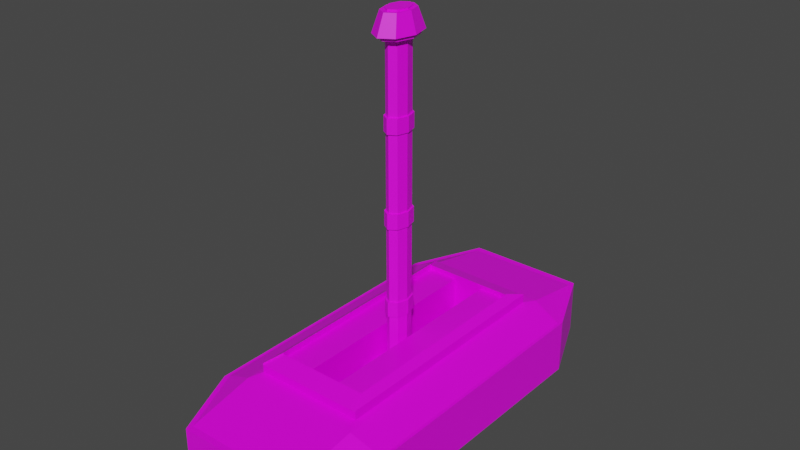 # Source: Lever.blend  (saved by Blender 3.0.42; exported with 4.5.12 LTS)
import bpy
from mathutils import Matrix  # noqa: F401  (used for matrix-valued properties, if any)

bpy.ops.wm.read_factory_settings(use_empty=True)
scene = bpy.context.scene
scene.name = 'Scene'

# ---- collections
col_collection = bpy.data.collections.new('Collection'); scene.collection.children.link(col_collection)

# ---- images (referenced by path relative to the original .blend; pixels are not part of the script)
import os
ASSET_DIR = os.environ.get("B2B_ASSET_DIR", "")  # directory of the original .blend (textures are referenced by path, not embedded)
HERE = os.path.dirname(os.path.abspath(__file__))  # packed textures are extracted next to this script under _unpacked/

def load_image(name, relpath, width, height, colorspace="sRGB"):
    """Load a texture the original file referenced (path relative to the .blend, or extracted next to this script)."""
    p = next((c for c in (os.path.join(HERE, relpath), os.path.join(ASSET_DIR, relpath)) if relpath and os.path.exists(c)), "")
    if p:
        img = bpy.data.images.load(p, check_existing=True)
        img.name = name
    else:  # same state as the original file: an image datablock whose file is absent (Cycles renders it pink)
        img = bpy.data.images.new(name, width, height)
        img.source = "FILE"
        img.filepath = "//" + (relpath or name)
    img.colorspace_settings.name = colorspace
    return img
img_colour_grid_png = load_image('Colour_Grid.png', 'Colour_Grid.png', 1024, 1024, 'sRGB')

# ---- materials (node trees are filled in below, after node groups)
mat_material = bpy.data.materials.new('Material')
mat_material.alpha_threshold = 0.0
mat_material.use_transparent_shadow = False
mat_material.line_color = (0.0, 0.0, 0.0, 1.0)
mat_material_002 = bpy.data.materials.new('Material.002')
mat_material_002.use_transparent_shadow = False
mat_material_001 = bpy.data.materials.new('Material.001')
mat_material_001.use_transparent_shadow = False

# ---- material node trees
mat_material.use_nodes = True; mat_material.node_tree.nodes.clear()
_N = mat_material.node_tree.nodes; _L = mat_material.node_tree.links
n0 = _N.new('ShaderNodeOutputMaterial'); n0.name = 'Material Output'; n0.location = (300, 300)
n1 = _N.new('ShaderNodeBsdfPrincipled'); n1.name = 'Principled BSDF'; n1.location = (10, 300)
n1.distribution = 'GGX'
n1.subsurface_method = 'RANDOM_WALK_SKIN'
n1.inputs[2].default_value = 0.4
n1.inputs[3].default_value = 1.45
n1.inputs[27].default_value = (0.0, 0.0, 0.0, 1.0)
n1.inputs[28].default_value = 1.0
n2 = _N.new('ShaderNodeTexImage'); n2.name = 'Image Texture'; n2.location = (-280, 280)
n2.image = img_colour_grid_png
_L.new(n1.outputs[0], n0.inputs[0])
_L.new(n2.outputs[0], n1.inputs[0])
n0.is_active_output = True
mat_material_002.use_nodes = True; mat_material_002.node_tree.nodes.clear()
_N = mat_material_002.node_tree.nodes; _L = mat_material_002.node_tree.links
n0 = _N.new('ShaderNodeBsdfPrincipled'); n0.name = 'Principled BSDF'; n0.location = (10, 300)
n0.distribution = 'GGX'
n0.subsurface_method = 'RANDOM_WALK_SKIN'
n0.inputs[3].default_value = 1.45
n0.inputs[27].default_value = (0.0, 0.0, 0.0, 1.0)
n0.inputs[28].default_value = 1.0
n1 = _N.new('ShaderNodeOutputMaterial'); n1.name = 'Material Output'; n1.location = (300, 300)
n2 = _N.new('ShaderNodeTexImage'); n2.name = 'Image Texture'; n2.location = (-280, 280)
n2.image = img_colour_grid_png
_L.new(n0.outputs[0], n1.inputs[0])
_L.new(n2.outputs[0], n0.inputs[0])
n1.is_active_output = True
mat_material_001.use_nodes = True; mat_material_001.node_tree.nodes.clear()
_N = mat_material_001.node_tree.nodes; _L = mat_material_001.node_tree.links
n0 = _N.new('ShaderNodeBsdfPrincipled'); n0.name = 'Principled BSDF'; n0.location = (10, 300)
n0.distribution = 'GGX'
n0.subsurface_method = 'RANDOM_WALK_SKIN'
n0.inputs[3].default_value = 1.45
n0.inputs[27].default_value = (0.0, 0.0, 0.0, 1.0)
n0.inputs[28].default_value = 1.0
n1 = _N.new('ShaderNodeOutputMaterial'); n1.name = 'Material Output'; n1.location = (300, 300)
n2 = _N.new('ShaderNodeTexImage'); n2.name = 'Image Texture'; n2.location = (-280, 280)
n2.image = img_colour_grid_png
_L.new(n0.outputs[0], n1.inputs[0])
_L.new(n2.outputs[0], n0.inputs[0])
n1.is_active_output = True

# ---- world
world_world = bpy.data.worlds.new('World'); scene.world = world_world
world_world.use_nodes = True; world_world.node_tree.nodes.clear()
_N = world_world.node_tree.nodes; _L = world_world.node_tree.links
n0 = _N.new('ShaderNodeOutputWorld'); n0.name = 'World Output'; n0.location = (300, 300)
n1 = _N.new('ShaderNodeBackground'); n1.name = 'Background'; n1.location = (10, 300)
n1.inputs[0].default_value = (0.05088, 0.05088, 0.05088, 1.0)
_L.new(n1.outputs[0], n0.inputs[0])
n0.is_active_output = True
world_world.color = (0.05088, 0.05088, 0.05088)
world_world.use_sun_shadow = False
world_world.sun_shadow_jitter_overblur = 0.0

# ---- meshes
me_cube = bpy.data.meshes.new('Cube')
me_cube.from_pydata([(0.457, 0.7012, 0.457), (-0.3645, 0.3645, 0.7913), (0.7012, 0.457, 0.457), (0.457, 0.457, -0.7012), (0.457, 0.7012, -0.457), (0.7012, 0.457, -0.457), (0.7012, -0.457, 0.457), (0.3645, 0.3645, 0.7913), (0.457, -0.7012, 0.457), (0.7012, -0.457, -0.457), (0.457, -0.7012, -0.457), (0.457, -0.457, -0.7012), (-0.457, 0.7012, 0.457), (-0.7012, 0.457, 0.457), (-0.3645, -0.3645, 0.7913), (-0.7012, 0.457, -0.457), (-0.457, 0.7012, -0.457), (-0.457, 0.457, -0.7012), (-0.7012, -0.457, 0.457), (-0.457, -0.7012, 0.457), (0.3645, -0.3645, 0.7913), (-0.457, -0.457, -0.7012), (-0.457, -0.7012, -0.457), (-0.7012, -0.457, -0.457), (0.4257, 0.4257, 0.7012), (0.4718, 0.4718, 0.6716), (0.4257, -0.4257, 0.7012), (0.4718, -0.4718, 0.6716), (-0.4257, 0.4257, 0.7012), (-0.4718, 0.4718, 0.6716), (-0.4257, -0.4257, 0.7012), (-0.4718, -0.4718, 0.6716), (-0.1215, 0.3645, 0.7913), (0.1215, 0.3645, 0.7913), (0.1215, -0.3645, 0.7913), (-0.1215, -0.3645, 0.7913), (0.1523, 0.457, -0.7012), (-0.1523, 0.457, -0.7012), (-0.1523, 0.7012, -0.457), (0.1523, 0.7012, -0.457), (-0.1523, -0.7012, 0.457), (0.1523, -0.7012, 0.457), (-0.1523, -0.457, -0.7012), (0.1523, -0.457, -0.7012), (0.1523, -0.7012, -0.457), (-0.1523, -0.7012, -0.457), (0.1523, 0.7012, 0.457), (-0.1523, 0.7012, 0.457), (0.1419, -0.4257, 0.7012), (-0.1419, -0.4257, 0.7012), (-0.1573, -0.4718, 0.6716), (0.1573, -0.4718, 0.6716), (-0.1419, 0.4257, 0.7012), (0.1419, 0.4257, 0.7012), (0.1573, 0.4718, 0.6716), (-0.1573, 0.4718, 0.6716), (-0.1215, 0.3645, -0.02727), (0.1215, 0.3645, -0.02727), (0.1215, -0.3645, -0.02727), (-0.1215, -0.3645, -0.02727), (0.723, 0.4713, 0.457), (0.4713, 0.723, 0.457), (0.4713, 0.723, -0.457), (0.723, 0.4713, -0.457), (0.4713, -0.723, 0.457), (0.723, -0.4713, 0.457), (0.723, -0.4713, -0.457), (0.4713, -0.723, -0.457), (-0.4713, 0.723, 0.457), (-0.723, 0.4713, 0.457), (-0.723, 0.4713, -0.457), (-0.4713, 0.723, -0.457), (-0.723, -0.4713, 0.457), (-0.4713, -0.723, 0.457), (-0.4713, -0.723, -0.457), (-0.723, -0.4713, -0.457), (0.1571, 0.723, -0.457), (0.1571, -0.723, 0.457), (-0.1571, -0.723, -0.457), (-0.1571, 0.723, 0.457), (-0.1571, 0.723, -0.457), (-0.1571, -0.723, 0.457), (0.1571, -0.723, -0.457), (0.1571, 0.723, 0.457), (0.1215, 0.3645, 0.8404), (0.3645, 0.3645, 0.8404), (0.3645, -0.3645, 0.8404), (-0.1215, -0.3645, 0.8404), (-0.3645, -0.3645, 0.8404), (-0.3645, 0.3645, 0.8404), (-0.1215, 0.3645, 0.8404), (0.1215, -0.3645, 0.8404), (0.3645, -0.3645, 0.9232), (0.4257, -0.4257, 0.8331), (0.4257, 0.4257, 0.8331), (0.3645, 0.3645, 0.9232), (-0.4257, -0.4257, 0.8331), (-0.3645, -0.3645, 0.9232), (0.1215, 0.3645, 0.9232), (-0.1215, -0.3645, 0.9232), (-0.3645, 0.3645, 0.9232), (-0.4257, 0.4257, 0.8331), (-0.1419, -0.4257, 0.8331), (0.1419, 0.4257, 0.8331), (-0.1215, 0.3645, 0.9232), (0.1215, -0.3645, 0.9232), (0.1419, -0.4257, 0.8331), (-0.1419, 0.4257, 0.8331), (0.3645, -0.3645, 0.9469), (0.4257, -0.4257, 0.8568), (0.4257, 0.4257, 0.8568), (0.3645, 0.3645, 0.9469), (-0.4257, -0.4257, 0.8568), (-0.3645, -0.3645, 0.9469), (-0.3645, 0.3645, 0.9469), (-0.4257, 0.4257, 0.8568)], [], [(36, 3, 11, 43), (40, 19, 73, 81), (47, 46, 83, 79), (6, 27, 8), (39, 38, 80, 76), (25, 27, 6, 2), (3, 4, 5), (50, 31, 19, 40), (9, 10, 11), (31, 29, 13, 18), (15, 16, 17), (32, 1, 89, 90), (21, 22, 23), (17, 21, 23, 15), (37, 17, 16, 38), (6, 8, 64, 65), (12, 47, 79, 68), (46, 0, 61, 83), (13, 12, 68, 69), (12, 13, 29), (26, 24, 110, 109), (43, 11, 10, 44), (18, 19, 31), (0, 25, 2), (11, 3, 5, 9), (38, 16, 71, 80), (49, 30, 31, 50), (24, 26, 27, 25), (30, 28, 29, 31), (53, 24, 25, 54), (54, 25, 0, 46), (28, 30, 112, 115), (26, 20, 92, 93), (1, 32, 104, 100), (33, 7, 95, 98), (28, 1, 100, 101), (53, 52, 107, 103), (35, 14, 97, 99), (29, 55, 47, 12), (55, 54, 46, 47), (28, 52, 55, 29), (52, 53, 54, 55), (26, 48, 51, 27), (48, 49, 50, 51), (5, 4, 62, 63), (18, 13, 69, 72), (21, 42, 45, 22), (42, 43, 44, 45), (3, 36, 39, 4), (36, 37, 38, 39), (34, 20, 86, 91), (34, 33, 57, 58), (27, 51, 41, 8), (51, 50, 40, 41), (45, 44, 82, 78), (4, 39, 76, 62), (17, 37, 42, 21), (37, 36, 43, 42), (57, 56, 59, 58), (35, 34, 58, 59), (33, 32, 56, 57), (32, 35, 59, 56), (75, 72, 69, 70), (78, 81, 73, 74), (63, 60, 65, 66), (60, 63, 62, 61), (74, 73, 72, 75), (64, 67, 66, 65), (68, 71, 70, 69), (76, 83, 61, 62), (71, 68, 79, 80), (80, 79, 83, 76), (67, 64, 77, 82), (82, 77, 81, 78), (8, 41, 77, 64), (9, 5, 63, 66), (23, 22, 74, 75), (41, 40, 81, 77), (2, 6, 65, 60), (16, 15, 70, 71), (0, 2, 60, 61), (10, 9, 66, 67), (15, 23, 75, 70), (22, 45, 78, 74), (44, 10, 67, 82), (19, 18, 72, 73), (90, 89, 88, 87), (85, 84, 91, 86), (14, 35, 87, 88), (33, 34, 91, 84), (20, 7, 85, 86), (7, 33, 84, 85), (35, 32, 90, 87), (1, 14, 88, 89), (106, 93, 92, 105), (107, 101, 100, 104), (94, 103, 98, 95), (103, 107, 104, 98), (96, 102, 99, 97), (102, 106, 105, 99), (32, 33, 98, 104), (48, 26, 93, 106), (7, 24, 94, 95), (20, 34, 105, 92), (49, 48, 106, 102), (34, 35, 99, 105), (30, 49, 102, 96), (24, 53, 103, 94), (52, 28, 101, 107), (14, 30, 96, 97), (115, 112, 113, 114), (109, 110, 111, 108), (20, 26, 109, 108), (7, 20, 108, 111), (1, 28, 115, 114), (30, 14, 113, 112), (14, 1, 114, 113), (24, 7, 111, 110)])
_uv = me_cube.uv_layers.new(name='UVMap')
_uv.uv.foreach_set('vector', [0.7849, 0.9692, 0.7849, 0.9692, 0.8493, 0.9692, 0.8493, 0.9692, 0.8665, 0.9459, 0.8665, 0.9459, 0.8665, 0.9459, 0.8665, 0.9459, 0.7677, 0.9459, 0.7677, 0.9459, 0.7677, 0.9459, 0.7677, 0.9459, 0.8493, 0.9459, 0.8503, 0.949, 0.8665, 0.9459, 0.7677, 0.9727, 0.7677, 0.9727, 0.7677, 0.9727, 0.7677, 0.9727, 0.7838, 0.949, 0.8503, 0.949, 0.8493, 0.9459, 0.7849, 0.9459, 0.7849, 0.9692, 0.7677, 0.9727, 0.7849, 0.9727, 0.8503, 0.949, 0.8503, 0.949, 0.8665, 0.9459, 0.8665, 0.9459, 0.8493, 0.9727, 0.8665, 0.9727, 0.8493, 0.9692, 0.8503, 0.949, 0.7838, 0.949, 0.7849, 0.9459, 0.8493, 0.9459, 0.7849, 0.9727, 0.7677, 0.9727, 0.7849, 0.9692, 0.5336, 0.9917, 0.5336, 0.9917, 0.5336, 0.9917, 0.5336, 0.9917, 0.8493, 0.9692, 0.8665, 0.9727, 0.8493, 0.9727, 0.7849, 0.9692, 0.8493, 0.9692, 0.8493, 0.9727, 0.7849, 0.9727, 0.7849, 0.9692, 0.7849, 0.9692, 0.7677, 0.9727, 0.7677, 0.9727, 0.8493, 0.9459, 0.8665, 0.9459, 0.8665, 0.9459, 0.8493, 0.9459, 0.7677, 0.9459, 0.7677, 0.9459, 0.7677, 0.9459, 0.7677, 0.9459, 0.7677, 0.9459, 0.7677, 0.9459, 0.7677, 0.9459, 0.7677, 0.9459, 0.7849, 0.9459, 0.7677, 0.9459, 0.7677, 0.9459, 0.7849, 0.9459, 0.7677, 0.9459, 0.7849, 0.9459, 0.7838, 0.949, 0.9652, 0.9904, 0.9052, 0.9904, 0.9052, 0.9904, 0.9652, 0.9904, 0.8493, 0.9692, 0.8493, 0.9692, 0.8665, 0.9727, 0.8665, 0.9727, 0.8493, 0.9459, 0.8665, 0.9459, 0.8503, 0.949, 0.7677, 0.9459, 0.7838, 0.949, 0.7849, 0.9459, 0.8493, 0.9692, 0.7849, 0.9692, 0.7849, 0.9727, 0.8493, 0.9727, 0.7677, 0.9727, 0.7677, 0.9727, 0.7677, 0.9727, 0.7677, 0.9727, 0.9652, 0.9904, 0.9652, 0.9904, 0.9685, 0.99, 0.9685, 0.99, 0.9052, 0.9904, 0.9652, 0.9904, 0.9685, 0.99, 0.902, 0.99, 0.9652, 0.9904, 0.9052, 0.9904, 0.902, 0.99, 0.9685, 0.99, 0.9052, 0.9904, 0.9052, 0.9904, 0.902, 0.99, 0.902, 0.99, 0.7838, 0.949, 0.7838, 0.949, 0.7677, 0.9459, 0.7677, 0.9459, 0.9052, 0.9904, 0.9652, 0.9904, 0.9652, 0.9904, 0.9052, 0.9904, 0.5893, 0.9904, 0.5849, 0.9917, 0.5849, 0.9917, 0.5893, 0.9904, 0.5336, 0.9917, 0.5336, 0.9917, 0.5336, 0.9917, 0.5336, 0.9917, 0.5336, 0.9917, 0.5336, 0.9917, 0.5336, 0.9917, 0.5336, 0.9917, 0.5293, 0.9904, 0.5336, 0.9917, 0.5336, 0.9917, 0.5293, 0.9904, 0.9052, 0.9904, 0.9052, 0.9904, 0.9052, 0.9904, 0.9052, 0.9904, 0.5849, 0.9917, 0.5849, 0.9917, 0.5849, 0.9917, 0.5849, 0.9917, 0.7838, 0.949, 0.7838, 0.949, 0.7677, 0.9459, 0.7677, 0.9459, 0.7838, 0.949, 0.7838, 0.949, 0.7677, 0.9459, 0.7677, 0.9459, 0.9052, 0.9904, 0.9052, 0.9904, 0.902, 0.99, 0.902, 0.99, 0.9052, 0.9904, 0.9052, 0.9904, 0.902, 0.99, 0.902, 0.99, 0.9652, 0.9904, 0.9652, 0.9904, 0.9685, 0.99, 0.9685, 0.99, 0.9652, 0.9904, 0.9652, 0.9904, 0.9685, 0.99, 0.9685, 0.99, 0.7849, 0.9727, 0.7677, 0.9727, 0.7677, 0.9727, 0.7849, 0.9727, 0.8493, 0.9459, 0.7849, 0.9459, 0.7849, 0.9459, 0.8493, 0.9459, 0.8493, 0.9692, 0.8493, 0.9692, 0.8665, 0.9727, 0.8665, 0.9727, 0.8493, 0.9692, 0.8493, 0.9692, 0.8665, 0.9727, 0.8665, 0.9727, 0.7849, 0.9692, 0.7849, 0.9692, 0.7677, 0.9727, 0.7677, 0.9727, 0.7849, 0.9692, 0.7849, 0.9692, 0.7677, 0.9727, 0.7677, 0.9727, 0.5849, 0.9917, 0.5849, 0.9917, 0.5849, 0.9917, 0.5849, 0.9917, 0.4629, 0.9703, 0.4115, 0.9703, 0.4115, 0.9584, 0.4629, 0.9584, 0.8503, 0.949, 0.8503, 0.949, 0.8665, 0.9459, 0.8665, 0.9459, 0.8503, 0.949, 0.8503, 0.949, 0.8665, 0.9459, 0.8665, 0.9459, 0.8665, 0.9727, 0.8665, 0.9727, 0.8665, 0.9727, 0.8665, 0.9727, 0.7677, 0.9727, 0.7677, 0.9727, 0.7677, 0.9727, 0.7677, 0.9727, 0.7849, 0.9692, 0.7849, 0.9692, 0.8493, 0.9692, 0.8493, 0.9692, 0.7849, 0.9692, 0.7849, 0.9692, 0.8493, 0.9692, 0.8493, 0.9692, 0.6634, 0.9789, 0.6634, 0.9789, 0.7148, 0.9789, 0.7148, 0.9789, 0.4629, 0.9703, 0.4629, 0.9703, 0.4629, 0.9584, 0.4629, 0.9584, 0.4115, 0.9703, 0.4115, 0.9703, 0.4115, 0.9584, 0.4115, 0.9584, 0.4115, 0.9703, 0.4629, 0.9703, 0.4629, 0.9584, 0.4115, 0.9584, 0.8454, 0.9317, 0.8454, 0.9449, 0.7809, 0.9449, 0.7809, 0.9317, 0.8626, 0.9317, 0.8626, 0.9449, 0.8626, 0.9449, 0.8626, 0.9317, 0.7809, 0.9317, 0.7809, 0.9449, 0.8454, 0.9449, 0.8454, 0.9317, 0.7809, 0.9449, 0.7809, 0.9317, 0.7637, 0.9317, 0.7637, 0.9449, 0.8626, 0.9317, 0.8626, 0.9449, 0.8454, 0.9449, 0.8454, 0.9317, 0.8626, 0.9449, 0.8626, 0.9317, 0.8454, 0.9317, 0.8454, 0.9449, 0.7637, 0.9449, 0.7637, 0.9317, 0.7809, 0.9317, 0.7809, 0.9449, 0.7637, 0.9317, 0.7637, 0.9449, 0.7637, 0.9449, 0.7637, 0.9317, 0.7637, 0.9317, 0.7637, 0.9449, 0.7637, 0.9449, 0.7637, 0.9317, 0.7637, 0.9317, 0.7637, 0.9449, 0.7637, 0.9449, 0.7637, 0.9317, 0.8626, 0.9317, 0.8626, 0.9449, 0.8626, 0.9449, 0.8626, 0.9317, 0.8626, 0.9317, 0.8626, 0.9449, 0.8626, 0.9449, 0.8626, 0.9317, 0.8665, 0.9459, 0.8665, 0.9459, 0.8665, 0.9459, 0.8665, 0.9459, 0.8493, 0.9727, 0.7849, 0.9727, 0.7849, 0.9727, 0.8493, 0.9727, 0.8493, 0.9727, 0.8665, 0.9727, 0.8665, 0.9727, 0.8493, 0.9727, 0.8665, 0.9459, 0.8665, 0.9459, 0.8665, 0.9459, 0.8665, 0.9459, 0.7849, 0.9459, 0.8493, 0.9459, 0.8493, 0.9459, 0.7849, 0.9459, 0.7677, 0.9727, 0.7849, 0.9727, 0.7849, 0.9727, 0.7677, 0.9727, 0.7677, 0.9459, 0.7849, 0.9459, 0.7849, 0.9459, 0.7677, 0.9459, 0.8665, 0.9727, 0.8493, 0.9727, 0.8493, 0.9727, 0.8665, 0.9727, 0.7849, 0.9727, 0.8493, 0.9727, 0.8493, 0.9727, 0.7849, 0.9727, 0.8665, 0.9727, 0.8665, 0.9727, 0.8665, 0.9727, 0.8665, 0.9727, 0.8665, 0.9727, 0.8665, 0.9727, 0.8665, 0.9727, 0.8665, 0.9727, 0.8665, 0.9459, 0.8493, 0.9459, 0.8493, 0.9459, 0.8665, 0.9459, 0.5336, 0.9917, 0.5336, 0.9917, 0.5849, 0.9917, 0.5849, 0.9917, 0.5336, 0.9917, 0.5336, 0.9917, 0.5849, 0.9917, 0.5849, 0.9917, 0.5849, 0.9917, 0.5849, 0.9917, 0.5849, 0.9917, 0.5849, 0.9917, 0.4115, 0.9703, 0.4629, 0.9703, 0.4629, 0.9703, 0.4115, 0.9703, 0.5849, 0.9917, 0.5336, 0.9917, 0.5336, 0.9917, 0.5849, 0.9917, 0.5336, 0.9917, 0.5336, 0.9917, 0.5336, 0.9917, 0.5336, 0.9917, 0.4629, 0.9703, 0.4115, 0.9703, 0.4115, 0.9703, 0.4629, 0.9703, 0.5336, 0.9917, 0.5849, 0.9917, 0.5849, 0.9917, 0.5336, 0.9917, 0.5893, 0.9904, 0.5893, 0.9904, 0.5849, 0.9917, 0.5849, 0.9917, 0.5293, 0.9904, 0.5293, 0.9904, 0.5336, 0.9917, 0.5336, 0.9917, 0.5293, 0.9904, 0.5293, 0.9904, 0.5336, 0.9917, 0.5336, 0.9917, 0.5293, 0.9904, 0.5293, 0.9904, 0.5336, 0.9917, 0.5336, 0.9917, 0.5893, 0.9904, 0.5893, 0.9904, 0.5849, 0.9917, 0.5849, 0.9917, 0.5893, 0.9904, 0.5893, 0.9904, 0.5849, 0.9917, 0.5849, 0.9917, 0.4115, 0.9703, 0.4115, 0.9703, 0.4115, 0.9703, 0.4115, 0.9703, 0.9652, 0.9904, 0.9652, 0.9904, 0.9652, 0.9904, 0.9652, 0.9904, 0.5336, 0.9917, 0.5293, 0.9904, 0.5293, 0.9904, 0.5336, 0.9917, 0.5849, 0.9917, 0.5849, 0.9917, 0.5849, 0.9917, 0.5849, 0.9917, 0.9652, 0.9904, 0.9652, 0.9904, 0.9652, 0.9904, 0.9652, 0.9904, 0.4629, 0.9703, 0.4629, 0.9703, 0.4629, 0.9703, 0.4629, 0.9703, 0.9652, 0.9904, 0.9652, 0.9904, 0.9652, 0.9904, 0.9652, 0.9904, 0.9052, 0.9904, 0.9052, 0.9904, 0.9052, 0.9904, 0.9052, 0.9904, 0.9052, 0.9904, 0.9052, 0.9904, 0.9052, 0.9904, 0.9052, 0.9904, 0.5849, 0.9917, 0.5893, 0.9904, 0.5893, 0.9904, 0.5849, 0.9917, 0.5293, 0.9904, 0.5893, 0.9904, 0.5849, 0.9917, 0.5336, 0.9917, 0.5893, 0.9904, 0.5293, 0.9904, 0.5336, 0.9917, 0.5849, 0.9917, 0.5849, 0.9917, 0.5893, 0.9904, 0.5893, 0.9904, 0.5849, 0.9917, 0.5336, 0.9917, 0.5849, 0.9917, 0.5849, 0.9917, 0.5336, 0.9917, 0.5336, 0.9917, 0.5293, 0.9904, 0.5293, 0.9904, 0.5336, 0.9917, 0.5893, 0.9904, 0.5849, 0.9917, 0.5849, 0.9917, 0.5893, 0.9904, 0.5849, 0.9917, 0.5336, 0.9917, 0.5336, 0.9917, 0.5849, 0.9917, 0.5293, 0.9904, 0.5336, 0.9917, 0.5336, 0.9917, 0.5293, 0.9904])
me_cube.materials.append(mat_material)
me_cube.use_remesh_preserve_volume = False
me_cube.use_remesh_preserve_attributes = False
me_cube.use_mirror_vertex_groups = False
me_cube.update()
me_cube_002 = bpy.data.meshes.new('Cube.002')
me_cube_002.from_pydata([(-0.9103, -0.9103, -1.0), (-0.9103, -1.061, -0.9103), (-1.0, -0.9103, -0.9103), (-0.9103, -1.061, 0.9103), (-1.0, -1.0, 1.0), (-1.0, -0.9103, 0.9103), (-0.9103, 0.9103, -1.0), (-1.0, 0.9103, -0.9103), (-0.9103, 1.059, -0.9103), (-1.0, 1.0, 1.0), (-0.9103, 1.059, 0.9103), (-1.0, 0.9103, 0.9103), (0.9103, -0.9103, -1.0), (1.0, -0.9103, -0.9103), (0.9103, -1.061, -0.9103), (1.0, -1.0, 1.0), (0.9103, -1.061, 0.9103), (1.0, -0.9103, 0.9103), (0.9103, 0.9103, -1.0), (0.9103, 1.059, -0.9103), (1.0, 0.9103, -0.9103), (1.0, 1.0, 1.0), (1.0, 0.9103, 0.9103), (0.9103, 1.059, 0.9103), (-1.0, -1.0, 1.0), (-0.9103, -0.9103, 1.058), (-0.9103, 0.9103, 1.058), (-1.0, 1.0, 1.0), (0.9103, 0.9103, 1.051), (1.0, 1.0, 1.0), (0.9103, -0.9103, 1.051), (1.0, -1.0, 1.0), (0.3034, 0.9103, -1.0), (-0.3034, 0.9103, -1.0), (-0.3034, 1.059, -0.9103), (0.3034, 1.059, -0.9103), (-0.3333, 1.0, 1.0), (0.3333, 1.0, 1.0), (0.3034, 1.059, 0.9103), (-0.3034, 1.059, 0.9103), (-0.3034, -0.9103, -1.0), (0.3034, -0.9103, -1.0), (0.3034, -1.061, -0.9103), (-0.3034, -1.061, -0.9103), (0.3333, -1.0, 1.0), (-0.3333, -1.0, 1.0), (-0.3034, -1.061, 0.9103), (0.3034, -1.061, 0.9103), (-0.5879, 0.9103, 1.058), (0.6144, 0.9103, 1.051), (0.3333, 1.0, 1.0), (-0.3333, 1.0, 1.0), (0.6144, -0.9103, 1.051), (-0.5879, -0.9103, 1.058), (-0.3333, -1.0, 1.0), (0.3333, -1.0, 1.0), (-0.5924, 0.9103, 0.3151), (0.6099, 0.9103, 0.3078), (0.6099, -0.9103, 0.3078), (-0.5924, -0.9103, 0.3151)], [], [(43, 46, 3, 1), (36, 27, 51), (15, 29, 31), (9, 24, 27), (2, 5, 11, 7), (48, 26, 25, 53), (44, 31, 55), (35, 38, 23, 19), (20, 22, 17, 13), (0, 1, 2), (3, 4, 5), (6, 7, 8), (9, 10, 11), (12, 13, 14), (15, 16, 17), (18, 19, 20), (21, 22, 23), (6, 0, 2, 7), (1, 3, 5, 2), (4, 9, 11, 5), (10, 8, 7, 11), (33, 6, 8, 34), (37, 21, 23, 38), (22, 20, 19, 23), (12, 18, 20, 13), (21, 15, 17, 22), (16, 14, 13, 17), (41, 12, 14, 42), (45, 4, 3, 46), (25, 26, 27, 24), (49, 28, 29, 50), (28, 30, 31, 29), (53, 25, 24, 54), (32, 18, 12, 41), (6, 33, 40, 0), (33, 32, 41, 40), (30, 52, 55, 31), (52, 53, 54, 55), (26, 48, 51, 27), (48, 49, 50, 51), (15, 44, 47, 16), (44, 45, 46, 47), (0, 40, 43, 1), (40, 41, 42, 43), (9, 36, 39, 10), (36, 37, 38, 39), (18, 32, 35, 19), (32, 33, 34, 35), (8, 10, 39, 34), (34, 39, 38, 35), (4, 54, 24), (45, 55, 54), (28, 49, 52, 30), (52, 49, 57, 58), (21, 50, 29), (37, 51, 50), (14, 16, 47, 42), (42, 47, 46, 43), (57, 56, 59, 58), (53, 52, 58, 59), (48, 53, 59, 56), (49, 48, 56, 57), (36, 9, 27), (15, 21, 29), (9, 4, 24), (44, 15, 31), (4, 45, 54), (45, 44, 55), (21, 37, 50), (37, 36, 51)])
_uv = me_cube_002.uv_layers.new(name='UVMap')
_uv.uv.foreach_set('vector', [0.07488, 0.6049, 0.07488, 0.6161, 0.07488, 0.6161, 0.07488, 0.6049, 0.05251, 0.6166, 0.05251, 0.6166, 0.05251, 0.6166, 0.07422, 0.6166, 0.05251, 0.6166, 0.07422, 0.6166, 0.05251, 0.6166, 0.07422, 0.6166, 0.05251, 0.6166, 0.07324, 0.6049, 0.07324, 0.6161, 0.05348, 0.6161, 0.05348, 0.6049, 0.05348, 0.617, 0.05348, 0.617, 0.07324, 0.617, 0.07324, 0.617, 0.07422, 0.6166, 0.07422, 0.6166, 0.07422, 0.6166, 0.05187, 0.6049, 0.05187, 0.6161, 0.05187, 0.6161, 0.05187, 0.6049, 0.05348, 0.6049, 0.05348, 0.6161, 0.07324, 0.6161, 0.07324, 0.6049, 0.07324, 0.6044, 0.07488, 0.6049, 0.07324, 0.6049, 0.07488, 0.6161, 0.07422, 0.6166, 0.07324, 0.6161, 0.05348, 0.6044, 0.05348, 0.6049, 0.05187, 0.6049, 0.05251, 0.6166, 0.05187, 0.6161, 0.05348, 0.6161, 0.07324, 0.6044, 0.07324, 0.6049, 0.07488, 0.6049, 0.07422, 0.6166, 0.07488, 0.6161, 0.07324, 0.6161, 0.05348, 0.6044, 0.05187, 0.6049, 0.05348, 0.6049, 0.05251, 0.6166, 0.05348, 0.6161, 0.05187, 0.6161, 0.05348, 0.6044, 0.07324, 0.6044, 0.07324, 0.6049, 0.05348, 0.6049, 0.07488, 0.6049, 0.07488, 0.6161, 0.07324, 0.6161, 0.07324, 0.6049, 0.07422, 0.6166, 0.05251, 0.6166, 0.05348, 0.6161, 0.07324, 0.6161, 0.05187, 0.6161, 0.05187, 0.6049, 0.05348, 0.6049, 0.05348, 0.6161, 0.05348, 0.6044, 0.05348, 0.6044, 0.05187, 0.6049, 0.05187, 0.6049, 0.05251, 0.6166, 0.05251, 0.6166, 0.05187, 0.6161, 0.05187, 0.6161, 0.05348, 0.6161, 0.05348, 0.6049, 0.05187, 0.6049, 0.05187, 0.6161, 0.07324, 0.6044, 0.05348, 0.6044, 0.05348, 0.6049, 0.07324, 0.6049, 0.05251, 0.6166, 0.07422, 0.6166, 0.07324, 0.6161, 0.05348, 0.6161, 0.07488, 0.6161, 0.07488, 0.6049, 0.07324, 0.6049, 0.07324, 0.6161, 0.07324, 0.6044, 0.07324, 0.6044, 0.07488, 0.6049, 0.07488, 0.6049, 0.07422, 0.6166, 0.07422, 0.6166, 0.07488, 0.6161, 0.07488, 0.6161, 0.07324, 0.617, 0.05348, 0.617, 0.05251, 0.6166, 0.07422, 0.6166, 0.05348, 0.6169, 0.05348, 0.6169, 0.05251, 0.6166, 0.05251, 0.6166, 0.05348, 0.6169, 0.07324, 0.6169, 0.07422, 0.6166, 0.05251, 0.6166, 0.07324, 0.617, 0.07324, 0.617, 0.07422, 0.6166, 0.07422, 0.6166, 0.05348, 0.6044, 0.05348, 0.6044, 0.07324, 0.6044, 0.07324, 0.6044, 0.05348, 0.6044, 0.05348, 0.6044, 0.07324, 0.6044, 0.07324, 0.6044, 0.05348, 0.6044, 0.05348, 0.6044, 0.07324, 0.6044, 0.07324, 0.6044, 0.07324, 0.6169, 0.07324, 0.6169, 0.07422, 0.6166, 0.07422, 0.6166, 0.07324, 0.6169, 0.07324, 0.617, 0.07422, 0.6166, 0.07422, 0.6166, 0.05348, 0.617, 0.05348, 0.617, 0.05251, 0.6166, 0.05251, 0.6166, 0.05348, 0.617, 0.05348, 0.6169, 0.05251, 0.6166, 0.05251, 0.6166, 0.07422, 0.6166, 0.07422, 0.6166, 0.07488, 0.6161, 0.07488, 0.6161, 0.07422, 0.6166, 0.07422, 0.6166, 0.07488, 0.6161, 0.07488, 0.6161, 0.07324, 0.6044, 0.07324, 0.6044, 0.07488, 0.6049, 0.07488, 0.6049, 0.07324, 0.6044, 0.07324, 0.6044, 0.07488, 0.6049, 0.07488, 0.6049, 0.05251, 0.6166, 0.05251, 0.6166, 0.05187, 0.6161, 0.05187, 0.6161, 0.05251, 0.6166, 0.05251, 0.6166, 0.05187, 0.6161, 0.05187, 0.6161, 0.05348, 0.6044, 0.05348, 0.6044, 0.05187, 0.6049, 0.05187, 0.6049, 0.05348, 0.6044, 0.05348, 0.6044, 0.05187, 0.6049, 0.05187, 0.6049, 0.05187, 0.6049, 0.05187, 0.6161, 0.05187, 0.6161, 0.05187, 0.6049, 0.05187, 0.6049, 0.05187, 0.6161, 0.05187, 0.6161, 0.05187, 0.6049, 0.07422, 0.6166, 0.07422, 0.6166, 0.07422, 0.6166, 0.07422, 0.6166, 0.07422, 0.6166, 0.07422, 0.6166, 0.05348, 0.6169, 0.05348, 0.6169, 0.07324, 0.6169, 0.07324, 0.6169, 0.06866, 0.5716, 0.05807, 0.5716, 0.05807, 0.5691, 0.06866, 0.5691, 0.05251, 0.6166, 0.05251, 0.6166, 0.05251, 0.6166, 0.05251, 0.6166, 0.05251, 0.6166, 0.05251, 0.6166, 0.07488, 0.6049, 0.07488, 0.6161, 0.07488, 0.6161, 0.07488, 0.6049, 0.07488, 0.6049, 0.07488, 0.6161, 0.07488, 0.6161, 0.07488, 0.6049, 0.05807, 0.5691, 0.05807, 0.5692, 0.06866, 0.5692, 0.06866, 0.5691, 0.06866, 0.5716, 0.06866, 0.5716, 0.06866, 0.5691, 0.06866, 0.5692, 0.05807, 0.5716, 0.06866, 0.5716, 0.06866, 0.5692, 0.05807, 0.5692, 0.05807, 0.5716, 0.05807, 0.5716, 0.05807, 0.5692, 0.05807, 0.5691, 0.05251, 0.6166, 0.05251, 0.6166, 0.05251, 0.6166, 0.07422, 0.6166, 0.05251, 0.6166, 0.05251, 0.6166, 0.05251, 0.6166, 0.07422, 0.6166, 0.07422, 0.6166, 0.07422, 0.6166, 0.07422, 0.6166, 0.07422, 0.6166, 0.07422, 0.6166, 0.07422, 0.6166, 0.07422, 0.6166, 0.07422, 0.6166, 0.07422, 0.6166, 0.07422, 0.6166, 0.05251, 0.6166, 0.05251, 0.6166, 0.05251, 0.6166, 0.05251, 0.6166, 0.05251, 0.6166, 0.05251, 0.6166])
me_cube_002.materials.append(mat_material_002)
me_cube_002.use_remesh_fix_poles = True
me_cube_002.use_remesh_preserve_attributes = False
me_cube_002.update()
me_cylinder = bpy.data.meshes.new('Cylinder')
me_cylinder.from_pydata([(-1.863e-09, 0.875, -0.1226), (0.7071, 0.5821, -0.1226), (1.0, -0.125, -0.1226), (0.7071, -0.8321, -0.1226), (-9.127e-08, -1.125, -0.1226), (-0.7071, -0.8321, -0.1226), (-1.0, -0.125, -0.1226), (-0.7071, 0.5821, -0.1226), (-1.863e-09, 0.875, 1.775), (0.7071, 0.5821, 1.775), (1.0, -0.125, 1.775), (0.7071, -0.8321, 1.775), (-9.127e-08, -1.125, 1.775), (-0.7071, -0.8321, 1.775), (-1.0, -0.125, 1.775), (-0.7071, 0.5821, 1.775), (0.9783, 0.8533, 1.877), (-1.676e-08, 1.259, 1.877), (-1.676e-08, 1.847, 1.775), (1.384, -0.125, 1.877), (0.9783, -1.103, 1.877), (-1.36e-07, -1.509, 1.877), (-0.9783, -1.103, 1.877), (-1.384, -0.125, 1.877), (-0.9783, 0.8533, 1.877), (1.395, 1.27, 1.775), (1.972, -0.125, 1.775), (1.395, -1.52, 1.775), (-1.807e-07, -2.097, 1.775), (-1.395, -1.52, 1.775), (-1.972, -0.125, 1.775), (-1.395, 1.27, 1.775), (0.7377, 0.6127, 1.877), (-1.676e-08, 0.9182, 1.877), (1.043, -0.125, 1.877), (0.7377, -0.8627, 1.877), (-1.062e-07, -1.168, 1.877), (-0.7377, -0.8627, 1.877), (-1.043, -0.125, 1.877), (-0.7377, 0.6127, 1.877), (0.7377, 0.6127, 1.886), (-9.127e-08, 0.9182, 1.886), (1.043, -0.125, 1.886), (0.7377, -0.8627, 1.886), (-1.807e-07, -1.168, 1.886), (-0.7377, -0.8627, 1.886), (-1.043, -0.125, 1.886), (-0.7377, 0.6127, 1.886), (0.8121, -0.9371, 1.316), (0.8121, -0.9371, 1.394), (0.8121, -0.9371, 0.8412), (0.8121, -0.9371, 0.92), (0.8121, -0.9371, 0.3669), (0.8121, -0.9371, 0.4457), (1.148, -0.125, 1.316), (1.148, -0.125, 1.394), (1.148, -0.125, 0.8412), (1.148, -0.125, 0.92), (1.148, -0.125, 0.3669), (1.148, -0.125, 0.4457), (0.8121, 0.6871, 1.316), (0.8121, 0.6871, 1.394), (1.304e-08, 1.023, 1.394), (1.304e-08, 1.023, 1.316), (0.8121, 0.6871, 0.8412), (0.8121, 0.6871, 0.92), (1.304e-08, 1.023, 0.92), (1.304e-08, 1.023, 0.8412), (0.8121, 0.6871, 0.3669), (0.8121, 0.6871, 0.4457), (1.304e-08, 1.023, 0.4457), (1.304e-08, 1.023, 0.3669), (0.7071, 0.5821, 1.394), (0.7071, 0.5821, 1.316), (0.7071, 0.5821, 0.92), (0.7071, 0.5821, 0.8412), (0.7071, 0.5821, 0.4457), (0.7071, 0.5821, 0.3669), (1.0, -0.125, 1.394), (1.0, -0.125, 1.316), (1.0, -0.125, 0.92), (1.0, -0.125, 0.8412), (1.0, -0.125, 0.4457), (1.0, -0.125, 0.3669), (0.7071, -0.8321, 1.394), (0.7071, -0.8321, 1.316), (0.7071, -0.8321, 0.92), (0.7071, -0.8321, 0.8412), (0.7071, -0.8321, 0.4457), (0.7071, -0.8321, 0.3669), (-9.127e-08, -1.125, 1.394), (-9.127e-08, -1.125, 1.316), (-9.127e-08, -1.125, 0.92), (-9.127e-08, -1.125, 0.8412), (-9.127e-08, -1.125, 0.4457), (-9.127e-08, -1.125, 0.3669), (-0.7071, -0.8321, 1.394), (-0.7071, -0.8321, 1.316), (-0.7071, -0.8321, 0.92), (-0.7071, -0.8321, 0.8412), (-0.7071, -0.8321, 0.4457), (-0.7071, -0.8321, 0.3669), (-1.0, -0.125, 1.394), (-1.0, -0.125, 1.316), (-1.0, -0.125, 0.92), (-1.0, -0.125, 0.8412), (-1.0, -0.125, 0.4457), (-1.0, -0.125, 0.3669), (-0.7071, 0.5821, 1.394), (-0.7071, 0.5821, 1.316), (-0.7071, 0.5821, 0.92), (-0.7071, 0.5821, 0.8412), (-0.7071, 0.5821, 0.4457), (-0.7071, 0.5821, 0.3669), (-1.863e-09, 0.875, 0.3669), (-1.863e-09, 0.875, 0.4457), (-1.863e-09, 0.875, 0.8412), (-1.863e-09, 0.875, 0.92), (-1.863e-09, 0.875, 1.316), (-1.863e-09, 0.875, 1.394), (-9.127e-08, -1.273, 0.4457), (-9.127e-08, -1.273, 0.3669), (-9.127e-08, -1.273, 0.92), (-9.127e-08, -1.273, 0.8412), (-9.127e-08, -1.273, 1.394), (-9.127e-08, -1.273, 1.316), (-0.8121, -0.9371, 0.4457), (-0.8121, -0.9371, 0.3669), (-0.8121, -0.9371, 0.92), (-0.8121, -0.9371, 0.8412), (-0.8121, -0.9371, 1.394), (-0.8121, -0.9371, 1.316), (-1.148, -0.125, 0.4457), (-1.148, -0.125, 0.3669), (-1.148, -0.125, 0.92), (-1.148, -0.125, 0.8412), (-1.148, -0.125, 1.394), (-1.148, -0.125, 1.316), (-0.8121, 0.6871, 0.4457), (-0.8121, 0.6871, 0.3669), (-0.8121, 0.6871, 0.92), (-0.8121, 0.6871, 0.8412), (-0.8121, 0.6871, 1.394), (-0.8121, 0.6871, 1.316), (0.8536, -0.4786, -0.1226), (0.9803, -0.5311, 0.8412), (0.8536, -0.4786, 1.775), (1.181, -0.6142, 1.877), (1.683, -0.8223, 1.775), (0.8905, -0.4939, 1.877), (0.8905, -0.4939, 1.886), (0.9803, -0.5311, 0.92), (0.9803, -0.5311, 0.3669), (0.9803, -0.5311, 0.4457), (0.9803, -0.5311, 1.394), (0.9803, -0.5311, 1.316), (0.8536, -0.4786, 0.4457), (0.8536, -0.4786, 0.3669), (0.8536, -0.4786, 0.92), (0.8536, -0.4786, 0.8412), (0.8536, -0.4786, 1.394), (0.8536, -0.4786, 1.316), (0.8536, 0.2285, -0.1226), (0.9803, 0.281, 0.4457), (0.8536, 0.2285, 1.775), (1.181, 0.3641, 1.877), (1.683, 0.5723, 1.775), (0.8905, 0.2438, 1.877), (0.8905, 0.2438, 1.886), (0.9803, 0.281, 0.8412), (0.9803, 0.281, 0.3669), (0.9803, 0.281, 1.394), (0.9803, 0.281, 1.316), (0.9803, 0.281, 0.92), (0.8536, 0.2285, 0.4457), (0.8536, 0.2285, 0.3669), (0.8536, 0.2285, 0.92), (0.8536, 0.2285, 0.8412), (0.8536, 0.2285, 1.394), (0.8536, 0.2285, 1.316), (0.04761, 1.477, 1.775), (0.04761, 0.6873, 1.775), (0.622, 0.4494, 1.775), (1.18, 1.008, 1.775), (-1.085, 1.008, 1.775), (-0.5268, 0.4494, 1.775), (-0.7647, -0.125, 1.775), (-1.555, -0.125, 1.775), (-1.085, -1.258, 1.775), (-0.5268, -0.6994, 1.775), (0.04761, -0.9374, 1.775), (0.04761, -1.727, 1.775), (1.18, -1.258, 1.775), (0.622, -0.6994, 1.775), (0.86, -0.125, 1.775), (1.65, -0.125, 1.775), (0.741, -0.4122, 1.775), (0.741, 0.1622, 1.775), (1.415, -0.6915, 1.775), (1.415, 0.4414, 1.775), (0.04761, 1.477, 1.756), (0.04761, 0.6873, 1.756), (0.622, 0.4494, 1.756), (1.18, 1.008, 1.756), (-1.085, 1.008, 1.756), (-0.5268, 0.4494, 1.756), (-0.7647, -0.125, 1.756), (-1.555, -0.125, 1.756), (-1.085, -1.258, 1.756), (-0.5268, -0.6994, 1.756), (0.04761, -0.9374, 1.756), (0.04761, -1.727, 1.756), (1.18, -1.258, 1.756), (0.622, -0.6994, 1.756), (0.86, -0.125, 1.756), (1.65, -0.125, 1.756), (0.741, -0.4122, 1.756), (0.741, 0.1622, 1.756), (1.415, -0.6915, 1.756), (1.415, 0.4414, 1.756)], [], [(148, 27, 192, 198), (146, 10, 194, 196), (25, 166, 199, 183), (10, 164, 197, 194), (27, 28, 191, 192), (11, 146, 196, 193), (28, 29, 188, 191), (164, 9, 182, 197), (150, 42, 168), (110, 109, 118, 117), (104, 103, 109, 110), (98, 97, 103, 104), (92, 91, 97, 98), (86, 85, 91, 92), (158, 161, 85, 86), (117, 118, 73, 74), (176, 179, 79, 80), (18, 17, 16, 25), (166, 165, 19, 26), (148, 147, 20, 27), (27, 20, 21, 28), (28, 21, 22, 29), (29, 22, 23, 30), (17, 24, 39, 33), (30, 23, 24, 31), (31, 24, 17, 18), (39, 38, 46, 47), (23, 22, 37, 38), (21, 20, 35, 36), (165, 16, 32, 167), (16, 17, 33, 32), (24, 23, 38, 39), (22, 21, 36, 37), (147, 19, 34, 149), (37, 36, 44, 45), (149, 34, 42, 150), (32, 33, 41, 40), (33, 39, 47, 41), (38, 37, 45, 46), (36, 35, 43, 44), (167, 32, 40, 168), (160, 146, 11, 84), (162, 175, 83, 2), (174, 177, 81, 82), (0, 114, 77, 1), (115, 116, 75, 76), (178, 164, 10, 78), (84, 11, 12, 90), (144, 157, 89, 3), (156, 159, 87, 88), (90, 12, 13, 96), (3, 89, 95, 4), (88, 87, 93, 94), (96, 13, 14, 102), (4, 95, 101, 5), (94, 93, 99, 100), (102, 14, 15, 108), (5, 101, 107, 6), (100, 99, 105, 106), (108, 15, 8, 119), (6, 107, 113, 7), (106, 105, 111, 112), (70, 69, 68, 71), (7, 113, 114, 0), (112, 111, 116, 115), (118, 109, 143, 63), (99, 93, 123, 129), (177, 75, 64, 169), (106, 112, 138, 132), (88, 94, 120, 53), (77, 114, 71, 68), (108, 119, 62, 142), (103, 97, 131, 137), (161, 79, 54, 155), (116, 111, 141, 67), (92, 98, 128, 122), (176, 80, 57, 173), (115, 76, 69, 70), (110, 117, 66, 140), (101, 95, 121, 127), (175, 77, 68, 170), (96, 102, 136, 130), (160, 84, 49, 154), (114, 113, 139, 71), (105, 99, 129, 135), (159, 81, 56, 145), (112, 115, 70, 138), (94, 100, 126, 120), (174, 82, 59, 163), (119, 8, 9, 72), (66, 65, 64, 67), (62, 61, 60, 63), (163, 59, 58, 170), (173, 57, 56, 169), (171, 55, 54, 172), (153, 53, 52, 152), (151, 51, 50, 145), (154, 49, 48, 155), (53, 120, 121, 52), (51, 122, 123, 50), (49, 124, 125, 48), (120, 126, 127, 121), (122, 128, 129, 123), (124, 130, 131, 125), (126, 132, 133, 127), (128, 134, 135, 129), (130, 136, 137, 131), (132, 138, 139, 133), (134, 140, 141, 135), (136, 142, 143, 137), (138, 70, 71, 139), (140, 66, 67, 141), (142, 62, 63, 143), (178, 78, 55, 171), (90, 96, 130, 124), (117, 74, 65, 66), (95, 89, 52, 121), (113, 107, 133, 139), (86, 92, 122, 51), (104, 110, 140, 134), (179, 73, 60, 172), (97, 91, 125, 131), (75, 116, 67, 64), (156, 88, 53, 153), (100, 106, 132, 126), (93, 87, 50, 123), (111, 105, 135, 141), (119, 72, 61, 62), (84, 90, 124, 49), (102, 108, 142, 136), (157, 83, 58, 152), (107, 101, 127, 133), (158, 86, 51, 151), (98, 104, 134, 128), (73, 118, 63, 60), (91, 85, 48, 125), (109, 103, 137, 143), (80, 158, 151, 57), (89, 157, 152, 52), (82, 156, 153, 59), (55, 154, 155, 54), (57, 151, 145, 56), (59, 153, 152, 58), (87, 159, 145, 50), (78, 160, 154, 55), (85, 161, 155, 48), (82, 81, 159, 156), (2, 83, 157, 144), (78, 10, 146, 160), (35, 149, 150, 43), (20, 147, 149, 35), (26, 19, 147, 148), (80, 79, 161, 158), (12, 11, 193, 190), (79, 179, 172, 54), (72, 178, 171, 61), (61, 171, 172, 60), (65, 173, 169, 64), (69, 163, 170, 68), (76, 174, 163, 69), (83, 175, 170, 58), (74, 176, 173, 65), (81, 177, 169, 56), (72, 9, 164, 178), (76, 75, 177, 174), (1, 77, 175, 162), (34, 167, 168, 42), (19, 165, 167, 34), (25, 16, 165, 166), (74, 73, 179, 176), (29, 30, 187, 188), (194, 197, 217, 214), (198, 192, 212, 218), (183, 199, 219, 203), (193, 196, 216, 213), (192, 191, 211, 212), (197, 182, 202, 217), (190, 193, 213, 210), (191, 188, 208, 211), (189, 190, 210, 209), (188, 187, 207, 208), (9, 8, 181, 182), (8, 15, 185, 181), (166, 26, 195, 199), (26, 148, 198, 195), (15, 14, 186, 185), (18, 25, 183, 180), (31, 18, 180, 184), (14, 13, 189, 186), (30, 31, 184, 187), (13, 12, 190, 189), (202, 201, 200, 203), (201, 205, 204, 200), (206, 209, 208, 207), (210, 213, 212, 211), (217, 202, 203, 219), (205, 206, 207, 204), (209, 210, 211, 208), (216, 214, 215, 218), (213, 216, 218, 212), (214, 217, 219, 215), (199, 195, 215, 219), (182, 181, 201, 202), (181, 185, 205, 201), (180, 183, 203, 200), (184, 180, 200, 204), (185, 186, 206, 205), (196, 194, 214, 216), (187, 184, 204, 207), (186, 189, 209, 206), (195, 198, 218, 215), (162, 2, 144), (162, 144, 3, 4, 5, 6, 7, 0, 1), (150, 168, 40, 41, 47, 46, 45, 44, 43)])
_uv = me_cylinder.uv_layers.new(name='UVMap')
_uv.uv.foreach_set('vector', [0.5572, 0.9632, 0.5512, 0.9632, 0.5512, 0.9632, 0.5572, 0.9632, 0.6839, 0.4808, 0.6824, 0.4808, 0.6824, 0.4808, 0.6839, 0.4808, 0.5754, 0.9633, 0.5693, 0.9633, 0.5693, 0.9633, 0.5754, 0.9633, 0.6824, 0.4808, 0.6809, 0.4808, 0.6809, 0.4808, 0.6824, 0.4808, 0.5512, 0.9632, 0.5462, 0.9632, 0.5462, 0.9632, 0.5512, 0.9632, 0.6854, 0.4808, 0.6839, 0.4808, 0.6839, 0.4808, 0.6854, 0.4808, 0.5462, 0.9632, 0.5512, 0.9632, 0.5512, 0.9632, 0.5462, 0.9632, 0.6809, 0.4808, 0.6794, 0.4808, 0.6794, 0.4808, 0.6809, 0.4808, 0.685, 0.9089, 0.6912, 0.9089, 0.6974, 0.9089, 0.6793, 0.4587, 0.6794, 0.4813, 0.6781, 0.4813, 0.6781, 0.4587, 0.6823, 0.4587, 0.6824, 0.4813, 0.6794, 0.4813, 0.6793, 0.4587, 0.6853, 0.4587, 0.6854, 0.4813, 0.6824, 0.4813, 0.6823, 0.4587, 0.6866, 0.4587, 0.6866, 0.4813, 0.6854, 0.4813, 0.6853, 0.4587, 0.6853, 0.4587, 0.6854, 0.4813, 0.6866, 0.4813, 0.6866, 0.4587, 0.6838, 0.4587, 0.6839, 0.4813, 0.6854, 0.4813, 0.6853, 0.4587, 0.6781, 0.4587, 0.6781, 0.4813, 0.6794, 0.4813, 0.6793, 0.4587, 0.6808, 0.4587, 0.6809, 0.4813, 0.6824, 0.4813, 0.6823, 0.4587, 0.5804, 0.9633, 0.5753, 0.9753, 0.5717, 0.9753, 0.5754, 0.9633, 0.5693, 0.9633, 0.5675, 0.9753, 0.5633, 0.9753, 0.5633, 0.9633, 0.5572, 0.9632, 0.559, 0.9753, 0.5548, 0.9753, 0.5512, 0.9632, 0.5512, 0.9632, 0.5548, 0.9753, 0.5513, 0.9753, 0.5462, 0.9632, 0.5462, 0.9632, 0.5513, 0.9753, 0.5548, 0.9753, 0.5512, 0.9632, 0.5512, 0.9632, 0.5548, 0.9753, 0.5633, 0.9753, 0.5633, 0.9633, 0.5753, 0.9753, 0.5717, 0.9753, 0.5697, 0.9753, 0.5723, 0.9753, 0.5633, 0.9633, 0.5633, 0.9753, 0.5717, 0.9753, 0.5754, 0.9633, 0.5754, 0.9633, 0.5717, 0.9753, 0.5753, 0.9753, 0.5804, 0.9633, 0.7036, 0.9071, 0.6912, 0.9071, 0.6912, 0.9089, 0.7036, 0.909, 0.5633, 0.9753, 0.5548, 0.9753, 0.5569, 0.9753, 0.5633, 0.9753, 0.5513, 0.9753, 0.5548, 0.9753, 0.5569, 0.9753, 0.5542, 0.9753, 0.5675, 0.9753, 0.5717, 0.9753, 0.5697, 0.9753, 0.5665, 0.9753, 0.5717, 0.9753, 0.5753, 0.9753, 0.5723, 0.9753, 0.5697, 0.9753, 0.5717, 0.9753, 0.5633, 0.9753, 0.5633, 0.9753, 0.5697, 0.9753, 0.5548, 0.9753, 0.5513, 0.9753, 0.5542, 0.9753, 0.5569, 0.9753, 0.559, 0.9753, 0.5633, 0.9753, 0.5633, 0.9753, 0.5601, 0.9753, 0.6788, 0.9071, 0.6737, 0.9071, 0.6737, 0.9089, 0.6788, 0.9089, 0.685, 0.9071, 0.6912, 0.9071, 0.6912, 0.9089, 0.685, 0.9089, 0.7036, 0.9071, 0.7087, 0.9071, 0.7087, 0.909, 0.7036, 0.909, 0.7087, 0.9071, 0.7036, 0.9071, 0.7036, 0.909, 0.7087, 0.909, 0.6912, 0.9071, 0.6788, 0.9071, 0.6788, 0.9089, 0.6912, 0.9089, 0.6737, 0.9071, 0.6788, 0.9071, 0.6788, 0.9089, 0.6737, 0.9089, 0.6974, 0.9071, 0.7036, 0.9071, 0.7036, 0.909, 0.6974, 0.9089, 0.6839, 0.4591, 0.6839, 0.4808, 0.6854, 0.4808, 0.6854, 0.4591, 0.6808, 0.4563, 0.6808, 0.4843, 0.6823, 0.4843, 0.6823, 0.4563, 0.6808, 0.4591, 0.6808, 0.4817, 0.6823, 0.4817, 0.6823, 0.4591, 0.6781, 0.4563, 0.6781, 0.4843, 0.6793, 0.4843, 0.6793, 0.4563, 0.6781, 0.4591, 0.6781, 0.4817, 0.6793, 0.4817, 0.6793, 0.4591, 0.6809, 0.4591, 0.6809, 0.4808, 0.6824, 0.4808, 0.6824, 0.4591, 0.6854, 0.4591, 0.6854, 0.4808, 0.6866, 0.4808, 0.6866, 0.4591, 0.6838, 0.4563, 0.6838, 0.4843, 0.6853, 0.4843, 0.6853, 0.4563, 0.6838, 0.4591, 0.6838, 0.4817, 0.6853, 0.4817, 0.6853, 0.4591, 0.6866, 0.4591, 0.6866, 0.4808, 0.6854, 0.4808, 0.6854, 0.4591, 0.6853, 0.4563, 0.6853, 0.4843, 0.6866, 0.4843, 0.6865, 0.4563, 0.6853, 0.4591, 0.6853, 0.4817, 0.6866, 0.4817, 0.6866, 0.4591, 0.6854, 0.4591, 0.6854, 0.4808, 0.6824, 0.4808, 0.6824, 0.4591, 0.6865, 0.4563, 0.6866, 0.4843, 0.6853, 0.4843, 0.6853, 0.4563, 0.6866, 0.4591, 0.6866, 0.4817, 0.6853, 0.4817, 0.6853, 0.4591, 0.6824, 0.4591, 0.6824, 0.4808, 0.6794, 0.4808, 0.6794, 0.4591, 0.6853, 0.4563, 0.6853, 0.4843, 0.6823, 0.4843, 0.6823, 0.4563, 0.6853, 0.4591, 0.6853, 0.4817, 0.6823, 0.4817, 0.6823, 0.4591, 0.6794, 0.4591, 0.6794, 0.4808, 0.6781, 0.4808, 0.6781, 0.4591, 0.6823, 0.4563, 0.6823, 0.4843, 0.6793, 0.4843, 0.6793, 0.4563, 0.6823, 0.4591, 0.6823, 0.4817, 0.6793, 0.4817, 0.6793, 0.4591, 0.05274, 0.6045, 0.05623, 0.6045, 0.05622, 0.5935, 0.05273, 0.5935, 0.6793, 0.4563, 0.6793, 0.4843, 0.6781, 0.4843, 0.6781, 0.4563, 0.6793, 0.4591, 0.6793, 0.4817, 0.6781, 0.4817, 0.6781, 0.4591, 0.0506, 0.5937, 0.05374, 0.5931, 0.0521, 0.593, 0.04853, 0.5937, 0.07306, 0.5919, 0.07754, 0.5939, 0.07954, 0.5938, 0.07441, 0.5915, 0.8125, 0.741, 0.875, 0.741, 0.875, 0.741, 0.8125, 0.741, 0.06278, 0.6034, 0.05394, 0.6054, 0.05246, 0.605, 0.06263, 0.6027, 0.625, 0.6421, 0.5, 0.6421, 0.5, 0.6421, 0.625, 0.6421, 0.05562, 0.5997, 0.05113, 0.5967, 0.04928, 0.5968, 0.05444, 0.6002, 0.05372, 0.6086, 0.05055, 0.6089, 0.04845, 0.609, 0.05206, 0.6086, 0.06356, 0.5927, 0.07409, 0.5928, 0.07554, 0.5927, 0.06339, 0.5926, 0.07039, 0.5941, 0.06565, 0.5943, 0.0658, 0.5944, 0.07122, 0.5942, 0.05088, 0.5951, 0.05386, 0.5928, 0.0523, 0.5926, 0.04892, 0.5952, 0.07774, 0.6077, 0.07322, 0.6059, 0.07459, 0.6055, 0.07976, 0.6076, 0.06041, 0.6106, 0.0652, 0.6108, 0.06534, 0.6112, 0.05986, 0.611, 0.05109, 0.6089, 0.05562, 0.6117, 0.05443, 0.6123, 0.04922, 0.609, 0.05384, 0.6067, 0.05083, 0.6088, 0.04886, 0.6088, 0.05227, 0.6065, 0.07213, 0.5916, 0.07639, 0.5947, 0.07828, 0.5946, 0.07341, 0.591, 0.06013, 0.6, 0.05562, 0.5997, 0.05444, 0.6002, 0.05962, 0.6006, 0.07428, 0.6085, 0.06364, 0.6085, 0.06347, 0.6084, 0.07574, 0.6085, 0.07053, 0.6091, 0.07537, 0.6091, 0.07693, 0.6091, 0.07137, 0.6092, 0.0, 0.6224, 0.125, 0.6224, 0.125, 0.6224, 0.0, 0.6224, 0.06311, 0.5915, 0.07306, 0.5919, 0.07441, 0.5915, 0.06296, 0.591, 0.6875, 0.741, 0.75, 0.741, 0.75, 0.741, 0.6875, 0.741, 0.05394, 0.6054, 0.05109, 0.6089, 0.04922, 0.609, 0.05246, 0.605, 0.07657, 0.6071, 0.07227, 0.6041, 0.07357, 0.6035, 0.07848, 0.6069, 0.06017, 0.612, 0.06471, 0.6124, 0.06485, 0.613, 0.05965, 0.6126, 0.6781, 0.4591, 0.6781, 0.4808, 0.6794, 0.4808, 0.6794, 0.4591, 0.05279, 0.6036, 0.05628, 0.6036, 0.05627, 0.5925, 0.05278, 0.5925, 0.05285, 0.6045, 0.05633, 0.6045, 0.05632, 0.5934, 0.05284, 0.5934, 0.06043, 0.6045, 0.06464, 0.6045, 0.06463, 0.5935, 0.06043, 0.5935, 0.06049, 0.6036, 0.06469, 0.6036, 0.06469, 0.5925, 0.06048, 0.5925, 0.06054, 0.6045, 0.06475, 0.6044, 0.06474, 0.5934, 0.06053, 0.5934, 0.06885, 0.6045, 0.07306, 0.6045, 0.07305, 0.5935, 0.06884, 0.5935, 0.0689, 0.6036, 0.07311, 0.6036, 0.0731, 0.5925, 0.06889, 0.5925, 0.06896, 0.6044, 0.07316, 0.6044, 0.07316, 0.5934, 0.06895, 0.5934, 0.07306, 0.6045, 0.07654, 0.6045, 0.07654, 0.5935, 0.07305, 0.5935, 0.07311, 0.6036, 0.0766, 0.6036, 0.07659, 0.5925, 0.0731, 0.5925, 0.07316, 0.6044, 0.07665, 0.6044, 0.07664, 0.5934, 0.07316, 0.5934, 0.07654, 0.6045, 0.07306, 0.6045, 0.07305, 0.5935, 0.07654, 0.5935, 0.0766, 0.6036, 0.07311, 0.6036, 0.0731, 0.5925, 0.07659, 0.5925, 0.07665, 0.6044, 0.07316, 0.6044, 0.07316, 0.5934, 0.07664, 0.5934, 0.07306, 0.6045, 0.06464, 0.6045, 0.06463, 0.5935, 0.07305, 0.5935, 0.07311, 0.6036, 0.06469, 0.6036, 0.06469, 0.5925, 0.0731, 0.5925, 0.07316, 0.6044, 0.06475, 0.6044, 0.06474, 0.5934, 0.07316, 0.5934, 0.06464, 0.6045, 0.05623, 0.6045, 0.05622, 0.5935, 0.06463, 0.5935, 0.06469, 0.6036, 0.05628, 0.6036, 0.05627, 0.5925, 0.06469, 0.5925, 0.06475, 0.6044, 0.05633, 0.6045, 0.05632, 0.5934, 0.06474, 0.5934, 0.05623, 0.6045, 0.05274, 0.6045, 0.05273, 0.5935, 0.05622, 0.5935, 0.05628, 0.6036, 0.05279, 0.6036, 0.05278, 0.5925, 0.05627, 0.5925, 0.05633, 0.6045, 0.05285, 0.6045, 0.05284, 0.5934, 0.05632, 0.5934, 0.06068, 0.6092, 0.06574, 0.6092, 0.06589, 0.6093, 0.0601, 0.6092, 0.07905, 0.6088, 0.07428, 0.6085, 0.07574, 0.6085, 0.08119, 0.6088, 0.05083, 0.6088, 0.05561, 0.6104, 0.05436, 0.6108, 0.04886, 0.6088, 0.07639, 0.5947, 0.07317, 0.5983, 0.07456, 0.5987, 0.07828, 0.5946, 0.125, 0.6224, 0.25, 0.6224, 0.25, 0.6224, 0.125, 0.6224, 0.625, 0.7607, 0.5, 0.7607, 0.5, 0.7607, 0.625, 0.7607, 0.06318, 0.6055, 0.05384, 0.6067, 0.05227, 0.6065, 0.06303, 0.6051, 0.06064, 0.5942, 0.0556, 0.5942, 0.0543, 0.5943, 0.06006, 0.5943, 0.07409, 0.5928, 0.07882, 0.5933, 0.08094, 0.5933, 0.07554, 0.5927, 0.875, 0.741, 1.0, 0.741, 1.0, 0.741, 0.875, 0.741, 0.6875, 0.6421, 0.625, 0.6421, 0.625, 0.6421, 0.6875, 0.6421, 0.07227, 0.6041, 0.06278, 0.6034, 0.06263, 0.6027, 0.07357, 0.6035, 0.07754, 0.5939, 0.07412, 0.5962, 0.07558, 0.5964, 0.07954, 0.5938, 0.05386, 0.5928, 0.06311, 0.5915, 0.06296, 0.591, 0.0523, 0.5926, 0.05055, 0.6089, 0.0556, 0.6092, 0.05428, 0.6092, 0.04845, 0.609, 0.07537, 0.6091, 0.07905, 0.6088, 0.08119, 0.6088, 0.07693, 0.6091, 0.06364, 0.6085, 0.05372, 0.6086, 0.05206, 0.6086, 0.06347, 0.6084, 0.06888, 0.5993, 0.06463, 0.6003, 0.06477, 0.601, 0.06963, 0.5999, 0.25, 0.6224, 0.375, 0.6224, 0.375, 0.6224, 0.25, 0.6224, 0.06972, 0.6103, 0.07429, 0.6097, 0.07576, 0.6099, 0.07052, 0.6106, 0.07322, 0.6059, 0.06318, 0.6055, 0.06303, 0.6051, 0.07459, 0.6055, 0.0556, 0.5942, 0.0506, 0.5937, 0.04853, 0.5937, 0.0543, 0.5943, 0.07882, 0.5933, 0.07519, 0.5939, 0.07673, 0.594, 0.08094, 0.5933, 0.05374, 0.5931, 0.06356, 0.5927, 0.06339, 0.5926, 0.0521, 0.593, 0.0652, 0.6108, 0.06972, 0.6103, 0.07052, 0.6106, 0.06534, 0.6112, 0.07317, 0.5983, 0.06888, 0.5993, 0.06963, 0.5999, 0.07456, 0.5987, 0.75, 0.6421, 0.6875, 0.6421, 0.6875, 0.6421, 0.75, 0.6421, 0.06475, 0.6044, 0.06896, 0.6044, 0.06895, 0.5934, 0.06474, 0.5934, 0.06469, 0.6036, 0.0689, 0.6036, 0.06889, 0.5925, 0.06469, 0.5925, 0.06464, 0.6045, 0.06885, 0.6045, 0.06884, 0.5935, 0.06463, 0.5935, 0.625, 0.741, 0.6875, 0.741, 0.6875, 0.741, 0.625, 0.741, 0.06574, 0.6092, 0.07053, 0.6091, 0.07137, 0.6092, 0.06589, 0.6093, 0.07519, 0.5939, 0.07039, 0.5941, 0.07122, 0.5942, 0.07673, 0.594, 0.6823, 0.4591, 0.6823, 0.4817, 0.6838, 0.4817, 0.6838, 0.4591, 0.6823, 0.4563, 0.6823, 0.4843, 0.6838, 0.4843, 0.6838, 0.4563, 0.6824, 0.4591, 0.6824, 0.4808, 0.6839, 0.4808, 0.6839, 0.4591, 0.6788, 0.9071, 0.685, 0.9071, 0.685, 0.9089, 0.6788, 0.9089, 0.5548, 0.9753, 0.559, 0.9753, 0.5601, 0.9753, 0.5569, 0.9753, 0.5633, 0.9633, 0.5633, 0.9753, 0.559, 0.9753, 0.5572, 0.9632, 0.6823, 0.4587, 0.6824, 0.4813, 0.6839, 0.4813, 0.6838, 0.4587, 0.6866, 0.4808, 0.6854, 0.4808, 0.6854, 0.4808, 0.6866, 0.4808, 0.06565, 0.5943, 0.06064, 0.5942, 0.06006, 0.5943, 0.0658, 0.5944, 0.0556, 0.6092, 0.06068, 0.6092, 0.0601, 0.6092, 0.05428, 0.6092, 0.05633, 0.6045, 0.06054, 0.6045, 0.06053, 0.5934, 0.05632, 0.5934, 0.05628, 0.6036, 0.06049, 0.6036, 0.06048, 0.5925, 0.05627, 0.5925, 0.05623, 0.6045, 0.06043, 0.6045, 0.06043, 0.5935, 0.05622, 0.5935, 0.05562, 0.6117, 0.06017, 0.612, 0.05965, 0.6126, 0.05443, 0.6123, 0.06463, 0.6003, 0.06013, 0.6, 0.05962, 0.6006, 0.06477, 0.601, 0.05561, 0.6104, 0.06041, 0.6106, 0.05986, 0.611, 0.05436, 0.6108, 0.75, 0.741, 0.8125, 0.741, 0.8125, 0.741, 0.75, 0.741, 0.6794, 0.4591, 0.6794, 0.4808, 0.6809, 0.4808, 0.6809, 0.4591, 0.6793, 0.4591, 0.6793, 0.4817, 0.6808, 0.4817, 0.6808, 0.4591, 0.6793, 0.4563, 0.6793, 0.4843, 0.6808, 0.4843, 0.6808, 0.4563, 0.6912, 0.9071, 0.6974, 0.9071, 0.6974, 0.9089, 0.6912, 0.9089, 0.5633, 0.9753, 0.5675, 0.9753, 0.5665, 0.9753, 0.5633, 0.9753, 0.5754, 0.9633, 0.5717, 0.9753, 0.5675, 0.9753, 0.5693, 0.9633, 0.6793, 0.4587, 0.6794, 0.4813, 0.6809, 0.4813, 0.6808, 0.4587, 0.5512, 0.9632, 0.5633, 0.9633, 0.5633, 0.9633, 0.5512, 0.9632, 0.6824, 0.4808, 0.6809, 0.4808, 0.6809, 0.4808, 0.6824, 0.4808, 0.5572, 0.9632, 0.5512, 0.9632, 0.5512, 0.9632, 0.5572, 0.9632, 0.5754, 0.9633, 0.5693, 0.9633, 0.5693, 0.9633, 0.5754, 0.9633, 0.6854, 0.4808, 0.6839, 0.4808, 0.6839, 0.4808, 0.6854, 0.4808, 0.5512, 0.9632, 0.5462, 0.9632, 0.5462, 0.9632, 0.5512, 0.9632, 0.6809, 0.4808, 0.6794, 0.4808, 0.6794, 0.4808, 0.6809, 0.4808, 0.6866, 0.4808, 0.6854, 0.4808, 0.6854, 0.4808, 0.6866, 0.4808, 0.5462, 0.9632, 0.5512, 0.9632, 0.5512, 0.9632, 0.5462, 0.9632, 0.6854, 0.4808, 0.6866, 0.4808, 0.6866, 0.4808, 0.6854, 0.4808, 0.5512, 0.9632, 0.5633, 0.9633, 0.5633, 0.9633, 0.5512, 0.9632, 0.6794, 0.4808, 0.6781, 0.4808, 0.6781, 0.4808, 0.6794, 0.4808, 0.6781, 0.4808, 0.6794, 0.4808, 0.6794, 0.4808, 0.6781, 0.4808, 0.5693, 0.9633, 0.5633, 0.9633, 0.5633, 0.9633, 0.5693, 0.9633, 0.5633, 0.9633, 0.5572, 0.9632, 0.5572, 0.9632, 0.5633, 0.9633, 0.6794, 0.4808, 0.6824, 0.4808, 0.6824, 0.4808, 0.6794, 0.4808, 0.5804, 0.9633, 0.5754, 0.9633, 0.5754, 0.9633, 0.5804, 0.9633, 0.5754, 0.9633, 0.5804, 0.9633, 0.5804, 0.9633, 0.5754, 0.9633, 0.6824, 0.4808, 0.6854, 0.4808, 0.6854, 0.4808, 0.6824, 0.4808, 0.5633, 0.9633, 0.5754, 0.9633, 0.5754, 0.9633, 0.5633, 0.9633, 0.6854, 0.4808, 0.6866, 0.4808, 0.6866, 0.4808, 0.6854, 0.4808, 0.5694, 0.9633, 0.5719, 0.9633, 0.5804, 0.9633, 0.5754, 0.9633, 0.5719, 0.9633, 0.5694, 0.9633, 0.5754, 0.9633, 0.5804, 0.9633, 0.5633, 0.9633, 0.5571, 0.9632, 0.5512, 0.9632, 0.5633, 0.9633, 0.5546, 0.9632, 0.5571, 0.9632, 0.5512, 0.9632, 0.5462, 0.9632, 0.5663, 0.9633, 0.5694, 0.9633, 0.5754, 0.9633, 0.5693, 0.9633, 0.5694, 0.9633, 0.5633, 0.9633, 0.5633, 0.9633, 0.5754, 0.9633, 0.5571, 0.9632, 0.5546, 0.9632, 0.5462, 0.9632, 0.5512, 0.9632, 0.5602, 0.9633, 0.5633, 0.9633, 0.5633, 0.9633, 0.5572, 0.9632, 0.5571, 0.9632, 0.5602, 0.9633, 0.5572, 0.9632, 0.5512, 0.9632, 0.5633, 0.9633, 0.5663, 0.9633, 0.5693, 0.9633, 0.5633, 0.9633, 0.5693, 0.9633, 0.5633, 0.9633, 0.5633, 0.9633, 0.5693, 0.9633, 0.6794, 0.4808, 0.6781, 0.4808, 0.6781, 0.4808, 0.6794, 0.4808, 0.6781, 0.4808, 0.6794, 0.4808, 0.6794, 0.4808, 0.6781, 0.4808, 0.5804, 0.9633, 0.5754, 0.9633, 0.5754, 0.9633, 0.5804, 0.9633, 0.5754, 0.9633, 0.5804, 0.9633, 0.5804, 0.9633, 0.5754, 0.9633, 0.6794, 0.4808, 0.6824, 0.4808, 0.6824, 0.4808, 0.6794, 0.4808, 0.6839, 0.4808, 0.6824, 0.4808, 0.6824, 0.4808, 0.6839, 0.4808, 0.5633, 0.9633, 0.5754, 0.9633, 0.5754, 0.9633, 0.5633, 0.9633, 0.6824, 0.4808, 0.6854, 0.4808, 0.6854, 0.4808, 0.6824, 0.4808, 0.5633, 0.9633, 0.5572, 0.9632, 0.5572, 0.9632, 0.5633, 0.9633, 0.5777, 0.4773, 0.5796, 0.4727, 0.5777, 0.4681, 0.5777, 0.4773, 0.5777, 0.4681, 0.5758, 0.4636, 0.5667, 0.4598, 0.5576, 0.4636, 0.5538, 0.4727, 0.5576, 0.4818, 0.5667, 0.4856, 0.5758, 0.4818, 0.685, 0.9089, 0.6974, 0.9089, 0.7036, 0.909, 0.7087, 0.909, 0.7036, 0.909, 0.6912, 0.9089, 0.6788, 0.9089, 0.6737, 0.9089, 0.6788, 0.9089])
me_cylinder.materials.append(mat_material_001)
me_cylinder.use_remesh_fix_poles = True
me_cylinder.use_remesh_preserve_attributes = False
me_cylinder.update()

# ---- objects
ob_lever_base = bpy.data.objects.new('Lever_Base', me_cube)
ob_lever_base_lock = bpy.data.objects.new('Lever_Base_Lock', me_cube_002)
ob_lever = bpy.data.objects.new('Lever', me_cylinder)

# ---- transforms, parenting, visibility, modifiers, constraints
ob_lever_base.location = (0.0, 0.0, 0.0)
ob_lever_base.scale = (0.4495, 1.013, 0.208)
ob_lever_base.lock_rotations_4d = False
ob_lever_base.empty_display_type = 'ARROWS'
ob_lever_base.lineart.crease_threshold = 0.0
ob_lever_base_lock.location = (0.0, 0.0, 0.0)
ob_lever_base_lock.scale = (0.05436, 0.09653, 0.05436)
ob_lever.location = (0.0005562, 0.001408, 0.004681)
ob_lever.rotation_euler = (0.0007945, -0.0, 0.0)
ob_lever.scale = (0.03266, 0.04881, 0.6598)

# ---- collection membership
col_collection.objects.link(ob_lever_base)
col_collection.objects.link(ob_lever_base_lock)
col_collection.objects.link(ob_lever)

# ---- scene / render settings (as saved in the file)
scene.frame_start = 1; scene.frame_end = 250; scene.frame_set(5)
scene.render.engine = 'BLENDER_EEVEE_NEXT'
scene.cycles.sampling_pattern = 'TABULATED_SOBOL'
scene.cycles.use_light_tree = False
scene.view_settings.view_transform = 'Filmic'
bpy.context.view_layer.update()

# ---- added for rendering (the .blend has no active camera and no usable light): camera, sun
cam_auto = bpy.data.cameras.new('AutoCamera')
cam_auto.lens = 50.0
cam_auto.sensor_width = 36.0
cam_auto.clip_end = 1000.0
ob_auto_camera = bpy.data.objects.new('AutoCamera', cam_auto)
scene.collection.objects.link(ob_auto_camera)
ob_auto_camera.location = (1.96579, -2.35894, 2.12411)
ob_auto_camera.rotation_euler = (1.09748, -7.21219e-08, 0.694738)
scene.camera = ob_auto_camera
light_auto_sun = bpy.data.lights.new('AutoSun', 'SUN')
light_auto_sun.energy = 3.0
light_auto_sun.angle = 0.0523599
ob_auto_sun = bpy.data.objects.new('AutoSun', light_auto_sun)
scene.collection.objects.link(ob_auto_sun)
ob_auto_sun.rotation_euler = (0.872665, 0.174533, 0.523599)
bpy.context.view_layer.update()
